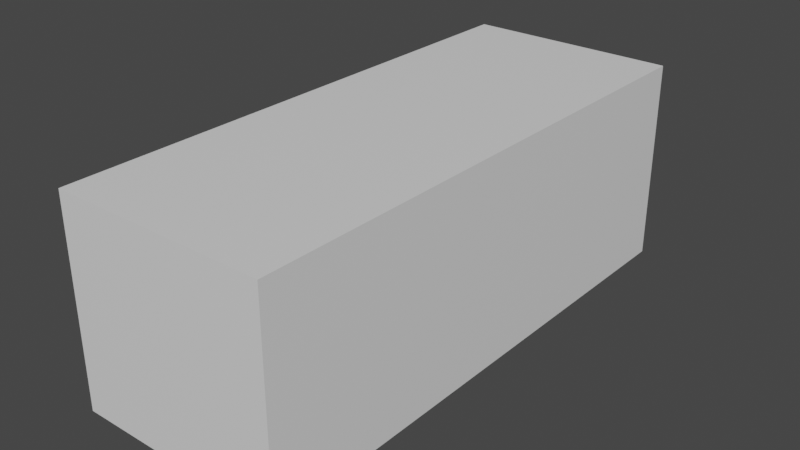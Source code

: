 # Source: BlueCar.blend  (saved by Blender 3.5.6; exported with 4.5.12 LTS)
import bpy
from mathutils import Matrix  # noqa: F401  (used for matrix-valued properties, if any)

bpy.ops.wm.read_factory_settings(use_empty=True)
scene = bpy.context.scene
scene.name = 'Scene'

# ---- collections
col_collection = bpy.data.collections.new('Collection'); scene.collection.children.link(col_collection)
col_2 = bpy.data.collections.new('集合 2'); scene.collection.children.link(col_2)

# ---- materials (node trees are filled in below, after node groups)
mat_material = bpy.data.materials.new('Material')
mat_material.alpha_threshold = 0.0
mat_material.use_transparent_shadow = False
mat_material.roughness = 0.5
mat_material.line_color = (0.0, 0.0, 0.0, 1.0)

# ---- material node trees
mat_material.use_nodes = True; mat_material.node_tree.nodes.clear()
_N = mat_material.node_tree.nodes; _L = mat_material.node_tree.links
n0 = _N.new('ShaderNodeOutputMaterial'); n0.name = 'Material Output'; n0.location = (300, 300)
n1 = _N.new('ShaderNodeBsdfPrincipled'); n1.name = 'Principled BSDF'; n1.location = (10, 300)
n1.distribution = 'GGX'
n1.subsurface_method = 'RANDOM_WALK_SKIN'
n1.inputs[3].default_value = 1.45
n1.inputs[27].default_value = (0.0, 0.0, 0.0, 1.0)
n1.inputs[28].default_value = 1.0
_L.new(n1.outputs[0], n0.inputs[0])
n0.is_active_output = True

# ---- world
world_world = bpy.data.worlds.new('World'); scene.world = world_world
world_world.use_nodes = True; world_world.node_tree.nodes.clear()
_N = world_world.node_tree.nodes; _L = world_world.node_tree.links
n0 = _N.new('ShaderNodeOutputWorld'); n0.name = 'World Output'; n0.location = (300, 300)
n1 = _N.new('ShaderNodeBackground'); n1.name = 'Background'; n1.location = (10, 300)
n1.inputs[0].default_value = (0.05088, 0.05088, 0.05088, 1.0)
_L.new(n1.outputs[0], n0.inputs[0])
n0.is_active_output = True
world_world.color = (0.05088, 0.05088, 0.05088)
world_world.use_sun_shadow = False
world_world.sun_shadow_jitter_overblur = 0.0

# ---- meshes
me_cube = bpy.data.meshes.new('Cube')
me_cube.from_pydata([(1.0, 1.0, 1.0), (1.0, 1.0, -1.0), (1.0, -1.0, 1.0), (1.0, -1.0, -1.0), (-1.0, 1.0, 1.0), (-1.0, 1.0, -1.0), (-1.0, -1.0, 1.0), (-1.0, -1.0, -1.0)], [], [(0, 4, 6, 2), (3, 2, 6, 7), (7, 6, 4, 5), (5, 1, 3, 7), (1, 0, 2, 3), (5, 4, 0, 1)])
_uv = me_cube.uv_layers.new(name='UVMap')
_uv.uv.foreach_set('vector', [0.625, 0.5, 0.875, 0.5, 0.875, 0.75, 0.625, 0.75, 0.375, 0.75, 0.625, 0.75, 0.625, 1.0, 0.375, 1.0, 0.375, 0.0, 0.625, 0.0, 0.625, 0.25, 0.375, 0.25, 0.125, 0.5, 0.375, 0.5, 0.375, 0.75, 0.125, 0.75, 0.375, 0.5, 0.625, 0.5, 0.625, 0.75, 0.375, 0.75, 0.375, 0.25, 0.625, 0.25, 0.625, 0.5, 0.375, 0.5])
me_cube.materials.append(mat_material)
me_cube.use_mirror_vertex_groups = False
me_cube.update()
me_x = bpy.data.meshes.new('立方体')
me_x.from_pydata([(-0.1366, 1.391, -2.341), (-0.1534, 1.141, 1.398), (-0.1255, 1.791, -1.737), (-0.08611, 1.789, 0.569), (-0.06914, -5.637, -3.019), (-0.08587, -6.183, 1.865), (-0.08587, -16.83, 1.815), (-0.06914, -16.94, -2.959), (-0.08587, -22.26, 1.647), (-0.06914, -22.89, -2.313), (-0.1193, -25.63, 1.52), (-0.07484, -25.71, -2.004), (-0.1193, -26.5, 1.377), (-0.1083, -26.23, -1.643), (-0.02329, 1.172, 0.5845), (0.05456, -6.162, 0.7725), (0.09026, -17.01, 0.7931), (0.04117, -22.53, 0.8896), (0.007697, -25.83, 0.9176), (-0.03917, -26.78, 0.8835), (-0.01463, 1.771, -1.119), (0.02156, 1.245, -1.389), (0.09205, -5.902, -1.662), (0.1278, -17.0, -1.66), (0.08904, -22.53, -1.058), (0.05557, -25.74, -0.848), (0.00871, -26.61, -0.764)], [(3, 14)], [(14, 1, 5, 15), (15, 5, 6, 16), (16, 6, 8, 17), (17, 8, 10, 18), (18, 10, 12, 19), (25, 18, 19, 26), (24, 17, 18, 25), (23, 16, 17, 24), (22, 15, 16, 23), (21, 14, 15, 22), (2, 20, 21, 0), (0, 21, 22, 4), (4, 22, 23, 7), (7, 23, 24, 9), (9, 24, 25, 11), (11, 25, 26, 13), (20, 3, 1, 14, 21)])
_uv = me_x.uv_layers.new(name='UV 贴图')
_uv.uv.foreach_set('vector', [0.5455, 0.75, 0.625, 0.75, 0.625, 0.75, 0.5455, 0.75, 0.5455, 0.75, 0.625, 0.75, 0.625, 0.75, 0.5455, 0.75, 0.5455, 0.75, 0.625, 0.75, 0.625, 0.75, 0.5455, 0.75, 0.5455, 0.75, 0.625, 0.75, 0.625, 0.75, 0.5455, 0.75, 0.5455, 0.75, 0.625, 0.75, 0.625, 0.75, 0.5455, 0.75, 0.4515, 0.75, 0.5455, 0.75, 0.5455, 0.75, 0.4515, 0.75, 0.4515, 0.75, 0.5455, 0.75, 0.5455, 0.75, 0.4515, 0.75, 0.4515, 0.75, 0.5455, 0.75, 0.5455, 0.75, 0.4515, 0.75, 0.4515, 0.75, 0.5455, 0.75, 0.5455, 0.75, 0.4515, 0.75, 0.4515, 0.75, 0.5455, 0.75, 0.5455, 0.75, 0.4515, 0.75, 0.375, 0.5, 0.4515, 0.5, 0.4515, 0.75, 0.375, 0.75, 0.375, 0.75, 0.4515, 0.75, 0.4515, 0.75, 0.375, 0.75, 0.375, 0.75, 0.4515, 0.75, 0.4515, 0.75, 0.375, 0.75, 0.375, 0.75, 0.4515, 0.75, 0.4515, 0.75, 0.375, 0.75, 0.375, 0.75, 0.4515, 0.75, 0.4515, 0.75, 0.375, 0.75, 0.375, 0.75, 0.4515, 0.75, 0.4515, 0.75, 0.375, 0.75, 0.4515, 0.5, 0.625, 0.5, 0.625, 0.75, 0.5455, 0.75, 0.4515, 0.75])
me_x.update()

# ---- objects
ob_cube = bpy.data.objects.new('Cube', me_cube)
ob_x = bpy.data.objects.new('前视图', None)
ob_x_1 = bpy.data.objects.new('后视图', None)
ob_x_2 = bpy.data.objects.new('侧视图', None)
ob_x_3 = bpy.data.objects.new('俯视图', None)
ob_x_4 = bpy.data.objects.new('对称中心', None)
ob_x_5 = bpy.data.objects.new('立方体', me_x)

# ---- transforms, parenting, visibility, modifiers, constraints
ob_cube.location = (0.0, 0.0, 0.0)
ob_cube.scale = (0.745, 1.883, 0.712)
ob_cube.lock_rotations_4d = False
ob_cube.empty_display_type = 'ARROWS'
ob_cube.hide_select = True
ob_cube.lineart.crease_threshold = 0.0
ob_x.location = (0.01795, -1.877, -0.02016)
ob_x.rotation_euler = (1.571, 0.0, 0.0)
ob_x.scale = (1.0, 1.0, 0.92)
ob_x.empty_display_type = 'IMAGE'
ob_x.empty_display_size = 5.334
ob_x.empty_image_offset = (-0.8583, -0.7699)
ob_x.empty_image_depth = 'FRONT'
ob_x.show_empty_image_perspective = False
ob_x.use_empty_image_alpha = True
ob_x.empty_image_side = 'FRONT'
ob_x.color = (1.0, 1.0, 1.0, 0.1)
ob_x.hide_select = True
ob_x_1.location = (-0.009503, 1.887, -0.181)
ob_x_1.rotation_euler = (1.569, 6.283, 3.142)
ob_x_1.scale = (0.9694, 0.9694, 0.8918)
ob_x_1.empty_display_type = 'IMAGE'
ob_x_1.empty_display_size = 5.334
ob_x_1.empty_image_offset = (-0.8583, -0.2249)
ob_x_1.empty_image_depth = 'FRONT'
ob_x_1.show_empty_image_perspective = False
ob_x_1.use_empty_image_alpha = True
ob_x_1.empty_image_side = 'FRONT'
ob_x_1.color = (1.0, 1.0, 1.0, 0.09)
ob_x_1.hide_select = True
ob_x_2.location = (-0.7399, -3.651, -0.02504)
ob_x_2.rotation_euler = (1.571, 0.0, 4.712)
ob_x_2.scale = (1.027, 1.027, 0.9452)
ob_x_2.empty_display_type = 'IMAGE'
ob_x_2.empty_display_size = 5.325
ob_x_2.empty_image_offset = (-1.007, -0.7599)
ob_x_2.empty_image_depth = 'FRONT'
ob_x_2.show_empty_image_perspective = False
ob_x_2.use_empty_image_alpha = True
ob_x_2.empty_image_side = 'FRONT'
ob_x_2.color = (1.0, 1.0, 1.0, 0.09)
ob_x_2.hide_select = True
ob_x_3.location = (1.428, -3.727, 0.6853)
ob_x_3.rotation_euler = (0.0, 0.0, 4.712)
ob_x_3.scale = (1.114, 0.9945, 1.248)
ob_x_3.empty_display_type = 'IMAGE'
ob_x_3.empty_display_size = 4.925
ob_x_3.empty_image_offset = (-1.032, -0.7805)
ob_x_3.empty_image_depth = 'FRONT'
ob_x_3.show_empty_image_perspective = False
ob_x_3.use_empty_image_alpha = True
ob_x_3.empty_image_side = 'FRONT'
ob_x_3.color = (1.0, 1.0, 1.0, 0.25)
ob_x_3.hide_select = True
ob_x_4.location = (0.0, 0.0, 0.0)
ob_x_4.empty_display_type = 'CUBE'
ob_x_4.empty_display_size = 0.18
ob_x_4.hide_select = True
ob_x_5.location = (0.6632, 1.573, -0.03015)
ob_x_5.scale = (0.3011, 0.1266, 0.1381)
_m = ob_x_5.modifiers.new('镜像', 'MIRROR')
_m.mirror_object = ob_x_4

# ---- collection membership
col_collection.objects.link(ob_cube)
col_collection.objects.link(ob_x)
col_collection.objects.link(ob_x_1)
col_collection.objects.link(ob_x_2)
col_collection.objects.link(ob_x_3)
col_collection.objects.link(ob_x_4)
col_2.objects.link(ob_x_5)

# ---- scene / render settings (as saved in the file)
scene.frame_start = 1; scene.frame_end = 250; scene.frame_set(2)
scene.render.engine = 'BLENDER_EEVEE_NEXT'
scene.cycles.sampling_pattern = 'TABULATED_SOBOL'
scene.cycles.use_light_tree = False
scene.view_settings.view_transform = 'Filmic'
bpy.context.view_layer.update()

# ---- added for rendering (the .blend has no active camera and no usable light): camera, sun
cam_auto = bpy.data.cameras.new('AutoCamera')
cam_auto.lens = 50.0
cam_auto.sensor_width = 36.0
cam_auto.clip_end = 1000.0
ob_auto_camera = bpy.data.objects.new('AutoCamera', cam_auto)
scene.collection.objects.link(ob_auto_camera)
ob_auto_camera.location = (3.97207, -4.76649, 3.17766)
ob_auto_camera.rotation_euler = (1.09748, -7.21219e-08, 0.694738)
scene.camera = ob_auto_camera
light_auto_sun = bpy.data.lights.new('AutoSun', 'SUN')
light_auto_sun.energy = 3.0
light_auto_sun.angle = 0.0523599
ob_auto_sun = bpy.data.objects.new('AutoSun', light_auto_sun)
scene.collection.objects.link(ob_auto_sun)
ob_auto_sun.rotation_euler = (0.872665, 0.174533, 0.523599)
bpy.context.view_layer.update()
